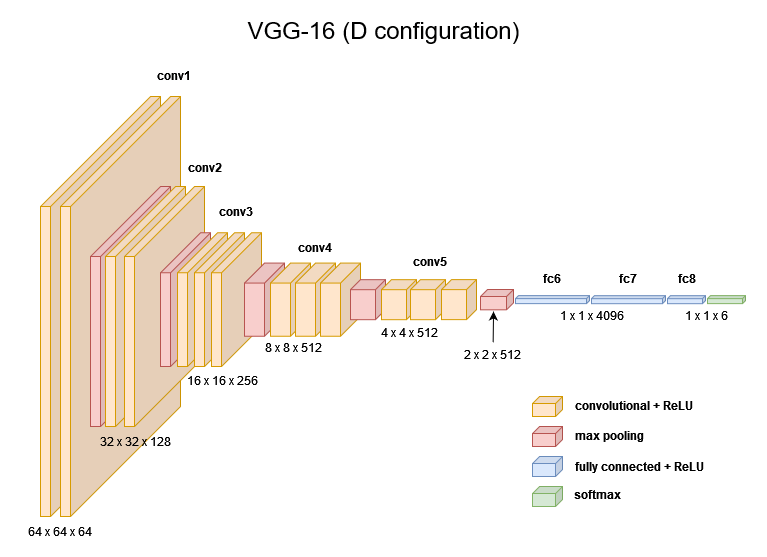

The diagram above was exported from draw.io. Its source (the exported page's mxGraphModel, read from the mxfile embedded in the PNG):
<mxGraphModel dx="1422" dy="744" grid="1" gridSize="10" guides="1" tooltips="1" connect="1" arrows="1" fold="1" page="1" pageScale="1" pageWidth="850" pageHeight="1100" math="0" shadow="0">
  <root>
    <mxCell id="0" />
    <mxCell id="1" parent="0" />
    <mxCell id="C2EtRHvWSBTpwK1Su9fa-1" value="" style="shape=cube;whiteSpace=wrap;html=1;boundedLbl=1;backgroundOutline=1;darkOpacity=0.05;darkOpacity2=0.1;size=110;direction=east;flipH=1;fillColor=#ffe6cc;strokeColor=#d79b00;" vertex="1" parent="1">
      <mxGeometry x="82" y="116" width="120" height="420" as="geometry" />
    </mxCell>
    <mxCell id="C2EtRHvWSBTpwK1Su9fa-2" value="" style="shape=cube;whiteSpace=wrap;html=1;boundedLbl=1;backgroundOutline=1;darkOpacity=0.05;darkOpacity2=0.1;size=110;direction=east;flipH=1;fillColor=#ffe6cc;strokeColor=#d79b00;" vertex="1" parent="1">
      <mxGeometry x="102" y="116" width="120" height="420" as="geometry" />
    </mxCell>
    <mxCell id="C2EtRHvWSBTpwK1Su9fa-3" value="" style="shape=cube;whiteSpace=wrap;html=1;boundedLbl=1;backgroundOutline=1;darkOpacity=0.05;darkOpacity2=0.1;size=70;direction=east;flipH=1;fillColor=#f8cecc;strokeColor=#b85450;" vertex="1" parent="1">
      <mxGeometry x="132" y="206" width="80" height="240" as="geometry" />
    </mxCell>
    <mxCell id="C2EtRHvWSBTpwK1Su9fa-4" value="" style="shape=cube;whiteSpace=wrap;html=1;boundedLbl=1;backgroundOutline=1;darkOpacity=0.05;darkOpacity2=0.1;size=70;direction=east;flipH=1;fillColor=#ffe6cc;strokeColor=#d79b00;" vertex="1" parent="1">
      <mxGeometry x="147" y="206" width="80" height="240" as="geometry" />
    </mxCell>
    <mxCell id="C2EtRHvWSBTpwK1Su9fa-5" value="" style="shape=cube;whiteSpace=wrap;html=1;boundedLbl=1;backgroundOutline=1;darkOpacity=0.05;darkOpacity2=0.1;size=70;direction=east;flipH=1;fillColor=#ffe6cc;strokeColor=#d79b00;" vertex="1" parent="1">
      <mxGeometry x="166" y="206" width="80" height="240" as="geometry" />
    </mxCell>
    <mxCell id="C2EtRHvWSBTpwK1Su9fa-6" value="" style="shape=cube;whiteSpace=wrap;html=1;boundedLbl=1;backgroundOutline=1;darkOpacity=0.05;darkOpacity2=0.1;size=40;direction=east;flipH=1;fillColor=#f8cecc;strokeColor=#b85450;" vertex="1" parent="1">
      <mxGeometry x="202" y="252.25" width="50" height="133.75" as="geometry" />
    </mxCell>
    <mxCell id="C2EtRHvWSBTpwK1Su9fa-7" value="" style="shape=cube;whiteSpace=wrap;html=1;boundedLbl=1;backgroundOutline=1;darkOpacity=0.05;darkOpacity2=0.1;size=40;direction=east;flipH=1;fillColor=#ffe6cc;strokeColor=#d79b00;" vertex="1" parent="1">
      <mxGeometry x="219" y="252.25" width="50" height="133.75" as="geometry" />
    </mxCell>
    <mxCell id="C2EtRHvWSBTpwK1Su9fa-8" value="" style="shape=cube;whiteSpace=wrap;html=1;boundedLbl=1;backgroundOutline=1;darkOpacity=0.05;darkOpacity2=0.1;size=40;direction=east;flipH=1;fillColor=#ffe6cc;strokeColor=#d79b00;" vertex="1" parent="1">
      <mxGeometry x="236" y="252.25" width="50" height="133.75" as="geometry" />
    </mxCell>
    <mxCell id="C2EtRHvWSBTpwK1Su9fa-9" value="" style="shape=cube;whiteSpace=wrap;html=1;boundedLbl=1;backgroundOutline=1;darkOpacity=0.05;darkOpacity2=0.1;size=40;direction=east;flipH=1;fillColor=#ffe6cc;strokeColor=#d79b00;" vertex="1" parent="1">
      <mxGeometry x="253" y="252.25" width="50" height="133.75" as="geometry" />
    </mxCell>
    <mxCell id="C2EtRHvWSBTpwK1Su9fa-10" value="" style="shape=cube;whiteSpace=wrap;html=1;boundedLbl=1;backgroundOutline=1;darkOpacity=0.05;darkOpacity2=0.1;size=20;direction=east;flipH=1;fillColor=#f8cecc;strokeColor=#b85450;" vertex="1" parent="1">
      <mxGeometry x="286" y="282.56" width="40" height="73.13" as="geometry" />
    </mxCell>
    <mxCell id="C2EtRHvWSBTpwK1Su9fa-11" value="" style="shape=cube;whiteSpace=wrap;html=1;boundedLbl=1;backgroundOutline=1;darkOpacity=0.05;darkOpacity2=0.1;size=20;direction=east;flipH=1;fillColor=#ffe6cc;strokeColor=#d79b00;" vertex="1" parent="1">
      <mxGeometry x="312" y="282.56" width="40" height="73.13" as="geometry" />
    </mxCell>
    <mxCell id="C2EtRHvWSBTpwK1Su9fa-12" value="" style="shape=cube;whiteSpace=wrap;html=1;boundedLbl=1;backgroundOutline=1;darkOpacity=0.05;darkOpacity2=0.1;size=20;direction=east;flipH=1;fillColor=#ffe6cc;strokeColor=#d79b00;" vertex="1" parent="1">
      <mxGeometry x="337" y="282.56" width="40" height="73.13" as="geometry" />
    </mxCell>
    <mxCell id="C2EtRHvWSBTpwK1Su9fa-13" value="" style="shape=cube;whiteSpace=wrap;html=1;boundedLbl=1;backgroundOutline=1;darkOpacity=0.05;darkOpacity2=0.1;size=20;direction=east;flipH=1;fillColor=#ffe6cc;strokeColor=#d79b00;" vertex="1" parent="1">
      <mxGeometry x="362" y="282.56" width="40" height="73.13" as="geometry" />
    </mxCell>
    <mxCell id="C2EtRHvWSBTpwK1Su9fa-14" value="" style="shape=cube;whiteSpace=wrap;html=1;boundedLbl=1;backgroundOutline=1;darkOpacity=0.05;darkOpacity2=0.1;size=10;direction=east;flipH=1;fillColor=#f8cecc;strokeColor=#b85450;" vertex="1" parent="1">
      <mxGeometry x="392" y="299.13" width="35" height="40" as="geometry" />
    </mxCell>
    <mxCell id="C2EtRHvWSBTpwK1Su9fa-15" value="" style="shape=cube;whiteSpace=wrap;html=1;boundedLbl=1;backgroundOutline=1;darkOpacity=0.05;darkOpacity2=0.1;size=10;direction=east;flipH=1;fillColor=#ffe6cc;strokeColor=#d79b00;" vertex="1" parent="1">
      <mxGeometry x="423" y="299.13" width="35" height="40" as="geometry" />
    </mxCell>
    <mxCell id="C2EtRHvWSBTpwK1Su9fa-16" value="" style="shape=cube;whiteSpace=wrap;html=1;boundedLbl=1;backgroundOutline=1;darkOpacity=0.05;darkOpacity2=0.1;size=7;direction=east;flipH=1;fillColor=#f8cecc;strokeColor=#b85450;" vertex="1" parent="1">
      <mxGeometry x="522" y="308.96" width="33" height="20.32" as="geometry" />
    </mxCell>
    <mxCell id="C2EtRHvWSBTpwK1Su9fa-17" value="" style="shape=cube;whiteSpace=wrap;html=1;boundedLbl=1;backgroundOutline=1;darkOpacity=0.05;darkOpacity2=0.1;size=3;direction=east;flipH=1;fillColor=#dae8fc;strokeColor=#6c8ebf;" vertex="1" parent="1">
      <mxGeometry x="557" y="315.12" width="74" height="8" as="geometry" />
    </mxCell>
    <mxCell id="C2EtRHvWSBTpwK1Su9fa-18" value="" style="shape=cube;whiteSpace=wrap;html=1;boundedLbl=1;backgroundOutline=1;darkOpacity=0.05;darkOpacity2=0.1;size=3;direction=east;flipH=1;fillColor=#dae8fc;strokeColor=#6c8ebf;" vertex="1" parent="1">
      <mxGeometry x="633" y="315.13" width="74" height="8" as="geometry" />
    </mxCell>
    <mxCell id="C2EtRHvWSBTpwK1Su9fa-19" value="" style="shape=cube;whiteSpace=wrap;html=1;boundedLbl=1;backgroundOutline=1;darkOpacity=0.05;darkOpacity2=0.1;size=3;direction=east;flipH=1;fillColor=#dae8fc;strokeColor=#6c8ebf;" vertex="1" parent="1">
      <mxGeometry x="709" y="315.13" width="38" height="8" as="geometry" />
    </mxCell>
    <mxCell id="C2EtRHvWSBTpwK1Su9fa-20" value="" style="shape=cube;whiteSpace=wrap;html=1;boundedLbl=1;backgroundOutline=1;darkOpacity=0.05;darkOpacity2=0.1;size=7;direction=east;flipH=1;fillColor=#ffe6cc;strokeColor=#d79b00;" vertex="1" parent="1">
      <mxGeometry x="574" y="416" width="30" height="20" as="geometry" />
    </mxCell>
    <mxCell id="C2EtRHvWSBTpwK1Su9fa-21" value="" style="shape=cube;whiteSpace=wrap;html=1;boundedLbl=1;backgroundOutline=1;darkOpacity=0.05;darkOpacity2=0.1;size=7;direction=east;flipH=1;fillColor=#f8cecc;strokeColor=#b85450;" vertex="1" parent="1">
      <mxGeometry x="574" y="446" width="30" height="20" as="geometry" />
    </mxCell>
    <mxCell id="C2EtRHvWSBTpwK1Su9fa-22" value="" style="shape=cube;whiteSpace=wrap;html=1;boundedLbl=1;backgroundOutline=1;darkOpacity=0.05;darkOpacity2=0.1;size=7;direction=east;flipH=1;fillColor=#dae8fc;strokeColor=#6c8ebf;" vertex="1" parent="1">
      <mxGeometry x="574" y="476" width="30" height="20" as="geometry" />
    </mxCell>
    <mxCell id="C2EtRHvWSBTpwK1Su9fa-23" value="" style="shape=cube;whiteSpace=wrap;html=1;boundedLbl=1;backgroundOutline=1;darkOpacity=0.05;darkOpacity2=0.1;size=3;direction=east;flipH=1;fillColor=#d5e8d4;strokeColor=#82b366;" vertex="1" parent="1">
      <mxGeometry x="749" y="315.12" width="38" height="8" as="geometry" />
    </mxCell>
    <mxCell id="C2EtRHvWSBTpwK1Su9fa-24" value="" style="shape=cube;whiteSpace=wrap;html=1;boundedLbl=1;backgroundOutline=1;darkOpacity=0.05;darkOpacity2=0.1;size=7;direction=east;flipH=1;fillColor=#d5e8d4;strokeColor=#82b366;" vertex="1" parent="1">
      <mxGeometry x="574" y="506" width="30" height="20" as="geometry" />
    </mxCell>
    <mxCell id="C2EtRHvWSBTpwK1Su9fa-25" value="&lt;b&gt;conv1&lt;/b&gt;" style="text;html=1;strokeColor=none;fillColor=none;align=center;verticalAlign=middle;whiteSpace=wrap;rounded=0;" vertex="1" parent="1">
      <mxGeometry x="196" y="80" width="40" height="30" as="geometry" />
    </mxCell>
    <mxCell id="C2EtRHvWSBTpwK1Su9fa-26" value="&lt;b&gt;conv2&lt;/b&gt;" style="text;html=1;strokeColor=none;fillColor=none;align=center;verticalAlign=middle;whiteSpace=wrap;rounded=0;" vertex="1" parent="1">
      <mxGeometry x="227" y="172" width="40" height="30" as="geometry" />
    </mxCell>
    <mxCell id="C2EtRHvWSBTpwK1Su9fa-27" value="&lt;b&gt;conv3&lt;/b&gt;" style="text;html=1;strokeColor=none;fillColor=none;align=center;verticalAlign=middle;whiteSpace=wrap;rounded=0;" vertex="1" parent="1">
      <mxGeometry x="258" y="216" width="40" height="30" as="geometry" />
    </mxCell>
    <mxCell id="C2EtRHvWSBTpwK1Su9fa-28" value="&lt;b&gt;conv4&lt;/b&gt;" style="text;html=1;strokeColor=none;fillColor=none;align=center;verticalAlign=middle;whiteSpace=wrap;rounded=0;" vertex="1" parent="1">
      <mxGeometry x="337" y="252.25" width="40" height="30" as="geometry" />
    </mxCell>
    <mxCell id="C2EtRHvWSBTpwK1Su9fa-29" value="&lt;b&gt;conv5&lt;/b&gt;" style="text;html=1;strokeColor=none;fillColor=none;align=center;verticalAlign=middle;whiteSpace=wrap;rounded=0;" vertex="1" parent="1">
      <mxGeometry x="452" y="266" width="40" height="30" as="geometry" />
    </mxCell>
    <mxCell id="C2EtRHvWSBTpwK1Su9fa-30" value="&lt;b&gt;fc6&lt;/b&gt;" style="text;html=1;strokeColor=none;fillColor=none;align=center;verticalAlign=middle;whiteSpace=wrap;rounded=0;" vertex="1" parent="1">
      <mxGeometry x="574" y="282.56" width="40" height="30" as="geometry" />
    </mxCell>
    <mxCell id="C2EtRHvWSBTpwK1Su9fa-31" value="&lt;b&gt;fc7&lt;/b&gt;" style="text;html=1;strokeColor=none;fillColor=none;align=center;verticalAlign=middle;whiteSpace=wrap;rounded=0;" vertex="1" parent="1">
      <mxGeometry x="650" y="282.56" width="40" height="30" as="geometry" />
    </mxCell>
    <mxCell id="C2EtRHvWSBTpwK1Su9fa-32" value="&lt;b&gt;fc8&lt;/b&gt;" style="text;html=1;strokeColor=none;fillColor=none;align=center;verticalAlign=middle;whiteSpace=wrap;rounded=0;" vertex="1" parent="1">
      <mxGeometry x="709" y="282.56" width="40" height="30" as="geometry" />
    </mxCell>
    <mxCell id="C2EtRHvWSBTpwK1Su9fa-33" value="64 x 64 x 64" style="text;html=1;strokeColor=none;fillColor=none;align=center;verticalAlign=middle;whiteSpace=wrap;rounded=0;" vertex="1" parent="1">
      <mxGeometry x="52" y="536" width="99" height="30" as="geometry" />
    </mxCell>
    <mxCell id="C2EtRHvWSBTpwK1Su9fa-34" value="32 x 32 x 128" style="text;html=1;strokeColor=none;fillColor=none;align=center;verticalAlign=middle;whiteSpace=wrap;rounded=0;" vertex="1" parent="1">
      <mxGeometry x="128" y="446" width="99" height="30" as="geometry" />
    </mxCell>
    <mxCell id="C2EtRHvWSBTpwK1Su9fa-35" value="16 x 16 x 256" style="text;html=1;strokeColor=none;fillColor=none;align=center;verticalAlign=middle;whiteSpace=wrap;rounded=0;" vertex="1" parent="1">
      <mxGeometry x="215" y="385" width="99" height="30" as="geometry" />
    </mxCell>
    <mxCell id="C2EtRHvWSBTpwK1Su9fa-36" value="8 x 8 x 512" style="text;html=1;strokeColor=none;fillColor=none;align=center;verticalAlign=middle;whiteSpace=wrap;rounded=0;" vertex="1" parent="1">
      <mxGeometry x="286" y="352" width="99" height="30" as="geometry" />
    </mxCell>
    <mxCell id="C2EtRHvWSBTpwK1Su9fa-37" value="4 x 4 x 512" style="text;html=1;strokeColor=none;fillColor=none;align=center;verticalAlign=middle;whiteSpace=wrap;rounded=0;" vertex="1" parent="1">
      <mxGeometry x="402" y="337.12" width="99" height="30" as="geometry" />
    </mxCell>
    <mxCell id="C2EtRHvWSBTpwK1Su9fa-38" value="" style="shape=cube;whiteSpace=wrap;html=1;boundedLbl=1;backgroundOutline=1;darkOpacity=0.05;darkOpacity2=0.1;size=10;direction=east;flipH=1;fillColor=#ffe6cc;strokeColor=#d79b00;" vertex="1" parent="1">
      <mxGeometry x="452" y="299.13" width="35" height="40" as="geometry" />
    </mxCell>
    <mxCell id="C2EtRHvWSBTpwK1Su9fa-39" value="" style="shape=cube;whiteSpace=wrap;html=1;boundedLbl=1;backgroundOutline=1;darkOpacity=0.05;darkOpacity2=0.1;size=10;direction=east;flipH=1;fillColor=#ffe6cc;strokeColor=#d79b00;" vertex="1" parent="1">
      <mxGeometry x="483" y="299.12" width="35" height="40" as="geometry" />
    </mxCell>
    <mxCell id="C2EtRHvWSBTpwK1Su9fa-40" value="2 x 2 x 512" style="text;html=1;strokeColor=none;fillColor=none;align=center;verticalAlign=middle;whiteSpace=wrap;rounded=0;" vertex="1" parent="1">
      <mxGeometry x="485" y="362.12" width="99" height="23.88" as="geometry" />
    </mxCell>
    <mxCell id="C2EtRHvWSBTpwK1Su9fa-41" value="" style="endArrow=classic;html=1;entryX=0.605;entryY=1.084;entryDx=0;entryDy=0;entryPerimeter=0;" edge="1" parent="1" source="C2EtRHvWSBTpwK1Su9fa-40" target="C2EtRHvWSBTpwK1Su9fa-16">
      <mxGeometry width="50" height="50" relative="1" as="geometry">
        <mxPoint x="538.16" y="367.12" as="sourcePoint" />
        <mxPoint x="539" y="337" as="targetPoint" />
      </mxGeometry>
    </mxCell>
    <mxCell id="C2EtRHvWSBTpwK1Su9fa-42" value="1 x 1 x 4096" style="text;html=1;strokeColor=none;fillColor=none;align=center;verticalAlign=middle;whiteSpace=wrap;rounded=0;" vertex="1" parent="1">
      <mxGeometry x="584" y="323.13" width="99" height="24" as="geometry" />
    </mxCell>
    <mxCell id="C2EtRHvWSBTpwK1Su9fa-43" value="1 x 1 x 6" style="text;html=1;strokeColor=none;fillColor=none;align=center;verticalAlign=middle;whiteSpace=wrap;rounded=0;" vertex="1" parent="1">
      <mxGeometry x="699" y="323.13" width="99" height="24" as="geometry" />
    </mxCell>
    <mxCell id="C2EtRHvWSBTpwK1Su9fa-44" value="convolutional + ReLU" style="text;html=1;strokeColor=none;fillColor=none;align=left;verticalAlign=middle;whiteSpace=wrap;rounded=0;fontStyle=1" vertex="1" parent="1">
      <mxGeometry x="615" y="413.06" width="138" height="23.88" as="geometry" />
    </mxCell>
    <mxCell id="C2EtRHvWSBTpwK1Su9fa-45" value="max pooling" style="text;html=1;strokeColor=none;fillColor=none;align=left;verticalAlign=middle;whiteSpace=wrap;rounded=0;fontStyle=1" vertex="1" parent="1">
      <mxGeometry x="615" y="443.06" width="138" height="23.88" as="geometry" />
    </mxCell>
    <mxCell id="C2EtRHvWSBTpwK1Su9fa-46" value="fully connected + ReLU" style="text;html=1;strokeColor=none;fillColor=none;align=left;verticalAlign=middle;whiteSpace=wrap;rounded=0;fontStyle=1" vertex="1" parent="1">
      <mxGeometry x="615" y="474.12" width="138" height="23.88" as="geometry" />
    </mxCell>
    <mxCell id="C2EtRHvWSBTpwK1Su9fa-47" value="softmax" style="text;html=1;strokeColor=none;fillColor=none;align=left;verticalAlign=middle;whiteSpace=wrap;rounded=0;fontStyle=1" vertex="1" parent="1">
      <mxGeometry x="614" y="502.12" width="138" height="23.88" as="geometry" />
    </mxCell>
    <mxCell id="C2EtRHvWSBTpwK1Su9fa-48" value="VGG-16 (D configuration)" style="text;html=1;resizable=0;autosize=1;align=center;verticalAlign=middle;points=[];fillColor=none;strokeColor=none;rounded=0;fontSize=24;" vertex="1" parent="1">
      <mxGeometry x="275" y="30" width="300" height="40" as="geometry" />
    </mxCell>
  </root>
</mxGraphModel>